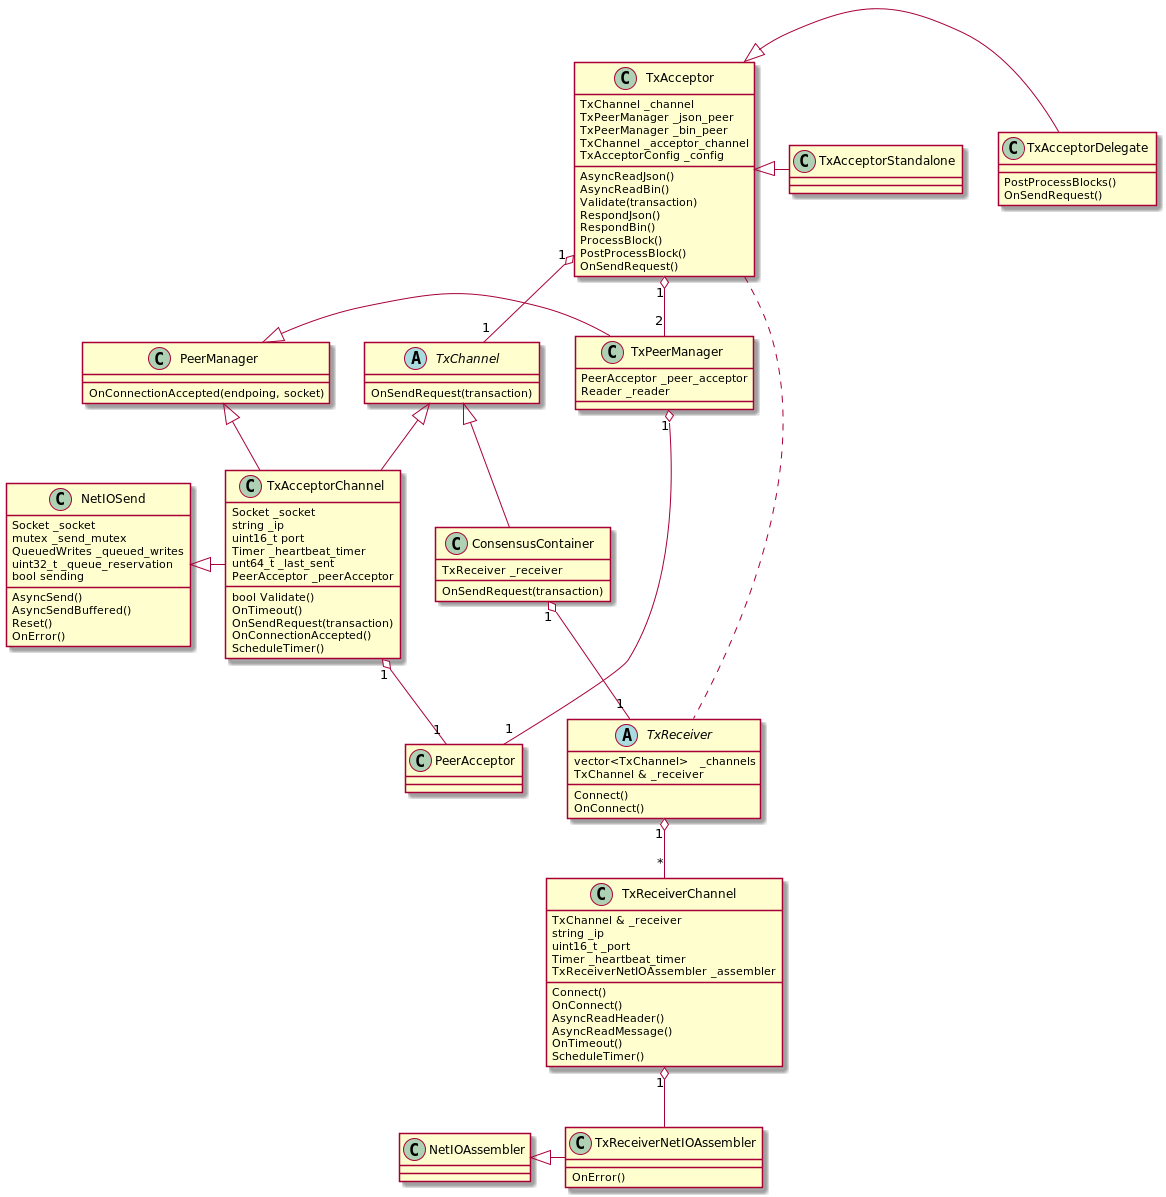

The diagram above was rendered by PlantUML. Its source (embedded in the PNG):
@startuml

abstract class TxChannel {
    OnSendRequest(transaction)
}

class PeerAcceptor
class PeerManager {
    OnConnectionAccepted(endpoing, socket)
}

class TxPeerManager {
    PeerAcceptor _peer_acceptor
    Reader _reader
}

PeerManager <|- TxPeerManager
TxPeerManager "1" o-- "1" PeerAcceptor

class TxAcceptorChannel {
    Socket _socket
    bool Validate()
    OnTimeout()
    OnSendRequest(transaction)
    OnConnectionAccepted()
    ScheduleTimer()
    string _ip
    uint16_t port
    Timer _heartbeat_timer
    unt64_t _last_sent
    PeerAcceptor _peerAcceptor
}

PeerManager <|-- TxAcceptorChannel
TxAcceptorChannel "1" o-- "1" PeerAcceptor

TxChannel <|-- TxAcceptorChannel

class TxAcceptor {
    AsyncReadJson()
    AsyncReadBin()
    Validate(transaction)
    RespondJson()
    RespondBin()
    ProcessBlock()
    PostProcessBlock()
    OnSendRequest()
    TxChannel _channel
    TxPeerManager _json_peer
    TxPeerManager _bin_peer
    TxChannel _acceptor_channel
    TxAcceptorConfig _config
}

TxAcceptor "1" o-- "1" TxChannel
TxAcceptor "1" o-- "2" TxPeerManager

class TxAcceptorStandalone {
}

class TxAcceptorDelegate {
    PostProcessBlocks()
    OnSendRequest()
}

TxAcceptor <|- TxAcceptorStandalone
TxAcceptor <|- TxAcceptorDelegate

abstract class TxReceiver {
    vector<TxChannel>   _channels
    TxChannel & _receiver
    Connect()
    OnConnect()
}

class TxReceiverChannel {
    TxChannel & _receiver
    Connect()
    OnConnect()
    AsyncReadHeader()
    AsyncReadMessage()
    OnTimeout()
    ScheduleTimer()
    string _ip
    uint16_t _port
    Timer _heartbeat_timer
    TxReceiverNetIOAssembler _assembler
}

TxChannel <|-- ConsensusContainer
TxReceiver "1" o-- "*" TxReceiverChannel

class ConsensusContainer {
    TxReceiver _receiver
    OnSendRequest(transaction)
}

ConsensusContainer "1" o-- "1" TxReceiver

TxAcceptor . TxReceiver

class NetIOSend {
    AsyncSend()
    AsyncSendBuffered()
    Reset()
    OnError()
    Socket _socket
    mutex _send_mutex
    QueuedWrites _queued_writes
    uint32_t _queue_reservation
    bool sending
}

NetIOSend <|- TxAcceptorChannel

class NetIOAssembler {
}

class TxReceiverNetIOAssembler {
    OnError()
}

NetIOAssembler <|- TxReceiverNetIOAssembler

TxReceiverChannel "1" o-- TxReceiverNetIOAssembler

@enduml